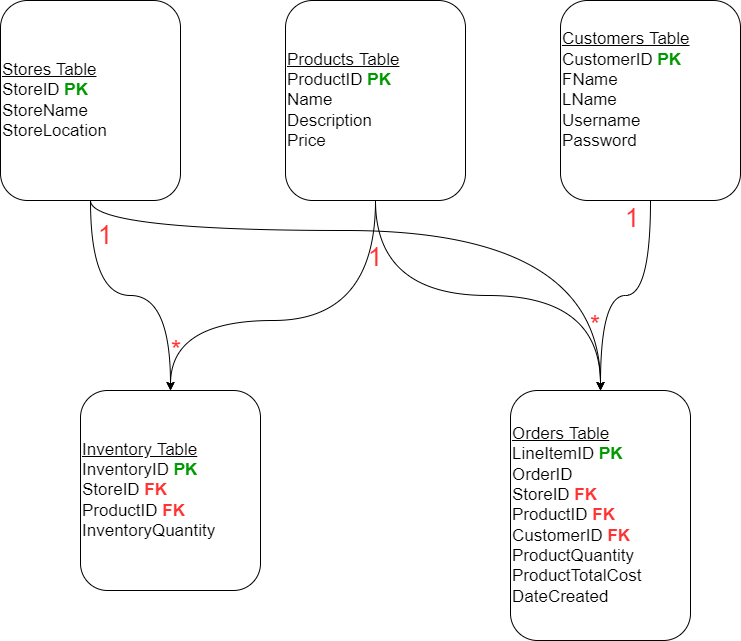

The diagram above was exported from draw.io. Its source (the exported page's mxGraphModel, read from the mxfile embedded in the PNG):
<mxGraphModel dx="1422" dy="762" grid="1" gridSize="10" guides="1" tooltips="1" connect="1" arrows="1" fold="1" page="1" pageScale="1" pageWidth="850" pageHeight="1100" math="0" shadow="0">
  <root>
    <mxCell id="0" />
    <mxCell id="1" parent="0" />
    <mxCell id="u5gGtlHLsH3QSJ3B8nDX-3" value="" style="edgeStyle=orthogonalEdgeStyle;rounded=0;orthogonalLoop=1;jettySize=auto;html=1;fontSize=17;fontColor=#FF3333;curved=1;startArrow=none;startFill=0;" parent="1" source="u5gGtlHLsH3QSJ3B8nDX-1" target="u5gGtlHLsH3QSJ3B8nDX-2" edge="1">
      <mxGeometry relative="1" as="geometry" />
    </mxCell>
    <mxCell id="dBp_P_vtxIUJfICV9nR9-9" style="edgeStyle=orthogonalEdgeStyle;rounded=0;orthogonalLoop=1;jettySize=auto;html=1;entryX=0.5;entryY=0;entryDx=0;entryDy=0;curved=1;" edge="1" parent="1" source="u5gGtlHLsH3QSJ3B8nDX-1" target="u5gGtlHLsH3QSJ3B8nDX-6">
      <mxGeometry relative="1" as="geometry">
        <Array as="points">
          <mxPoint x="140" y="290" />
          <mxPoint x="650" y="290" />
        </Array>
      </mxGeometry>
    </mxCell>
    <mxCell id="u5gGtlHLsH3QSJ3B8nDX-1" value="&lt;font style=&quot;font-size: 17px;&quot;&gt;&lt;u&gt;Stores Table&lt;br&gt;&lt;/u&gt;StoreID&amp;nbsp;&lt;font color=&quot;#009900&quot;&gt;&lt;b&gt;PK&lt;/b&gt;&lt;/font&gt;&lt;br&gt;StoreName&lt;br&gt;StoreLocation&lt;br&gt;&lt;/font&gt;" style="rounded=1;whiteSpace=wrap;html=1;align=left;" parent="1" vertex="1">
      <mxGeometry x="50" y="60" width="180" height="200" as="geometry" />
    </mxCell>
    <mxCell id="u5gGtlHLsH3QSJ3B8nDX-5" value="" style="edgeStyle=orthogonalEdgeStyle;curved=1;rounded=0;orthogonalLoop=1;jettySize=auto;html=1;fontSize=17;fontColor=#FF3333;startArrow=classic;startFill=1;endArrow=none;endFill=0;" parent="1" source="u5gGtlHLsH3QSJ3B8nDX-2" target="u5gGtlHLsH3QSJ3B8nDX-4" edge="1">
      <mxGeometry relative="1" as="geometry">
        <Array as="points">
          <mxPoint x="220" y="380" />
          <mxPoint x="425" y="380" />
        </Array>
      </mxGeometry>
    </mxCell>
    <mxCell id="u5gGtlHLsH3QSJ3B8nDX-2" value="&lt;font style=&quot;font-size: 17px;&quot;&gt;&lt;u&gt;Inventory Table&lt;br&gt;&lt;/u&gt;InventoryID &lt;font color=&quot;#009900&quot;&gt;&lt;b&gt;PK&lt;/b&gt;&lt;/font&gt;&lt;br&gt;StoreID&lt;span style=&quot;&quot;&gt;&#09;&lt;/span&gt;&lt;font color=&quot;#ff3333&quot;&gt;&lt;b&gt;FK&lt;/b&gt;&lt;/font&gt;&lt;br&gt;ProductID&lt;span style=&quot;&quot;&gt;&#09;&lt;/span&gt;&lt;b&gt;&lt;font color=&quot;#ff3333&quot;&gt;FK&lt;br&gt;&lt;/font&gt;&lt;/b&gt;InventoryQuantity&lt;br&gt;&lt;/font&gt;" style="rounded=1;whiteSpace=wrap;html=1;align=left;" parent="1" vertex="1">
      <mxGeometry x="130" y="450" width="180" height="200" as="geometry" />
    </mxCell>
    <mxCell id="u5gGtlHLsH3QSJ3B8nDX-4" value="&lt;font style=&quot;font-size: 17px;&quot;&gt;&lt;u&gt;Products Table&lt;br&gt;&lt;/u&gt;ProductID&amp;nbsp;&lt;font color=&quot;#009900&quot;&gt;&lt;b&gt;PK&lt;/b&gt;&lt;/font&gt;&lt;br&gt;Name&lt;br&gt;Description&lt;br&gt;&lt;font style=&quot;&quot;&gt;Price&lt;/font&gt;&lt;br&gt;&lt;/font&gt;" style="rounded=1;whiteSpace=wrap;html=1;align=left;" parent="1" vertex="1">
      <mxGeometry x="335" y="60" width="180" height="200" as="geometry" />
    </mxCell>
    <mxCell id="u5gGtlHLsH3QSJ3B8nDX-9" value="" style="edgeStyle=orthogonalEdgeStyle;curved=1;rounded=0;orthogonalLoop=1;jettySize=auto;html=1;fontSize=17;fontColor=#FF3333;startArrow=classic;startFill=1;endArrow=none;endFill=0;" parent="1" source="u5gGtlHLsH3QSJ3B8nDX-6" target="u5gGtlHLsH3QSJ3B8nDX-8" edge="1">
      <mxGeometry relative="1" as="geometry" />
    </mxCell>
    <mxCell id="u5gGtlHLsH3QSJ3B8nDX-16" value="" style="edgeStyle=orthogonalEdgeStyle;curved=1;rounded=0;orthogonalLoop=1;jettySize=auto;html=1;fontSize=26;fontColor=#009900;startArrow=classic;startFill=1;endArrow=none;endFill=0;entryX=0.5;entryY=1;entryDx=0;entryDy=0;exitX=0.5;exitY=0;exitDx=0;exitDy=0;" parent="1" source="u5gGtlHLsH3QSJ3B8nDX-6" target="u5gGtlHLsH3QSJ3B8nDX-4" edge="1">
      <mxGeometry relative="1" as="geometry">
        <mxPoint x="590" y="390" as="targetPoint" />
      </mxGeometry>
    </mxCell>
    <mxCell id="u5gGtlHLsH3QSJ3B8nDX-6" value="&lt;font style=&quot;font-size: 17px;&quot;&gt;&lt;u&gt;Orders Table&lt;br&gt;&lt;/u&gt;LineItemID&amp;nbsp;&lt;b style=&quot;color: rgb(0, 153, 0);&quot;&gt;PK&lt;/b&gt;&lt;br&gt;OrderID&lt;span style=&quot;&quot;&gt;&#09;&lt;/span&gt;&lt;font color=&quot;#009900&quot;&gt;&lt;b&gt;&lt;br&gt;&lt;/b&gt;&lt;/font&gt;StoreID&lt;span style=&quot;&quot;&gt;&#09;&lt;/span&gt;&lt;b&gt;&lt;font color=&quot;#ff3333&quot;&gt;FK&lt;br&gt;&lt;/font&gt;&lt;/b&gt;ProductID&amp;nbsp;&lt;b&gt;&lt;font color=&quot;#ff3333&quot;&gt;FK&lt;/font&gt;&lt;/b&gt;&lt;br&gt;CustomerID&lt;span style=&quot;&quot;&gt;&#09;&lt;/span&gt;&lt;b&gt;&lt;font color=&quot;#ff3333&quot;&gt;FK&lt;/font&gt;&lt;/b&gt;&lt;br&gt;ProductQuantity&lt;br&gt;ProductTotalCost&lt;br&gt;DateCreated&lt;br&gt;&lt;/font&gt;" style="rounded=1;whiteSpace=wrap;html=1;align=left;" parent="1" vertex="1">
      <mxGeometry x="560" y="450" width="180" height="250" as="geometry" />
    </mxCell>
    <mxCell id="u5gGtlHLsH3QSJ3B8nDX-8" value="&lt;font style=&quot;font-size: 17px;&quot;&gt;&lt;u&gt;Customers Table&lt;br&gt;&lt;/u&gt;CustomerID&lt;span style=&quot;&quot;&gt;&#09;&lt;/span&gt;&lt;font color=&quot;#009900&quot;&gt;&lt;b&gt;PK&lt;br&gt;&lt;/b&gt;&lt;/font&gt;FName&lt;br&gt;LName&lt;br&gt;Username&lt;br&gt;Password&lt;br&gt;&lt;br&gt;&lt;/font&gt;" style="rounded=1;whiteSpace=wrap;html=1;align=left;" parent="1" vertex="1">
      <mxGeometry x="610" y="60" width="180" height="200" as="geometry" />
    </mxCell>
    <mxCell id="u5gGtlHLsH3QSJ3B8nDX-10" value="&lt;font style=&quot;font-size: 26px;&quot;&gt;1&lt;/font&gt;" style="rounded=0;whiteSpace=wrap;html=1;fontSize=17;fontColor=#FF3333;strokeColor=none;fillColor=none;" parent="1" vertex="1">
      <mxGeometry x="140" y="280" width="30" height="30" as="geometry" />
    </mxCell>
    <mxCell id="u5gGtlHLsH3QSJ3B8nDX-12" value="&lt;font style=&quot;font-size: 26px;&quot;&gt;1&lt;/font&gt;" style="rounded=0;whiteSpace=wrap;html=1;fontSize=17;fontColor=#FF3333;strokeColor=none;fillColor=none;" parent="1" vertex="1">
      <mxGeometry x="410" y="302" width="30" height="30" as="geometry" />
    </mxCell>
    <mxCell id="u5gGtlHLsH3QSJ3B8nDX-18" value="&lt;font style=&quot;font-size: 26px;&quot;&gt;1&lt;/font&gt;" style="rounded=0;whiteSpace=wrap;html=1;fontSize=17;fontColor=#FF3333;strokeColor=none;fillColor=none;" parent="1" vertex="1">
      <mxGeometry x="667" y="263" width="30" height="30" as="geometry" />
    </mxCell>
    <mxCell id="u5gGtlHLsH3QSJ3B8nDX-21" value="&lt;font style=&quot;font-size: 26px;&quot;&gt;*&lt;/font&gt;" style="rounded=0;whiteSpace=wrap;html=1;fontSize=17;fontColor=#FF3333;strokeColor=none;fillColor=none;" parent="1" vertex="1">
      <mxGeometry x="630" y="370" width="30" height="30" as="geometry" />
    </mxCell>
    <mxCell id="u5gGtlHLsH3QSJ3B8nDX-11" value="&lt;font style=&quot;font-size: 26px;&quot;&gt;*&lt;/font&gt;" style="rounded=0;whiteSpace=wrap;html=1;fontSize=17;fontColor=#FF3333;strokeColor=none;fillColor=none;" parent="1" vertex="1">
      <mxGeometry x="211" y="395" width="30" height="30" as="geometry" />
    </mxCell>
  </root>
</mxGraphModel>